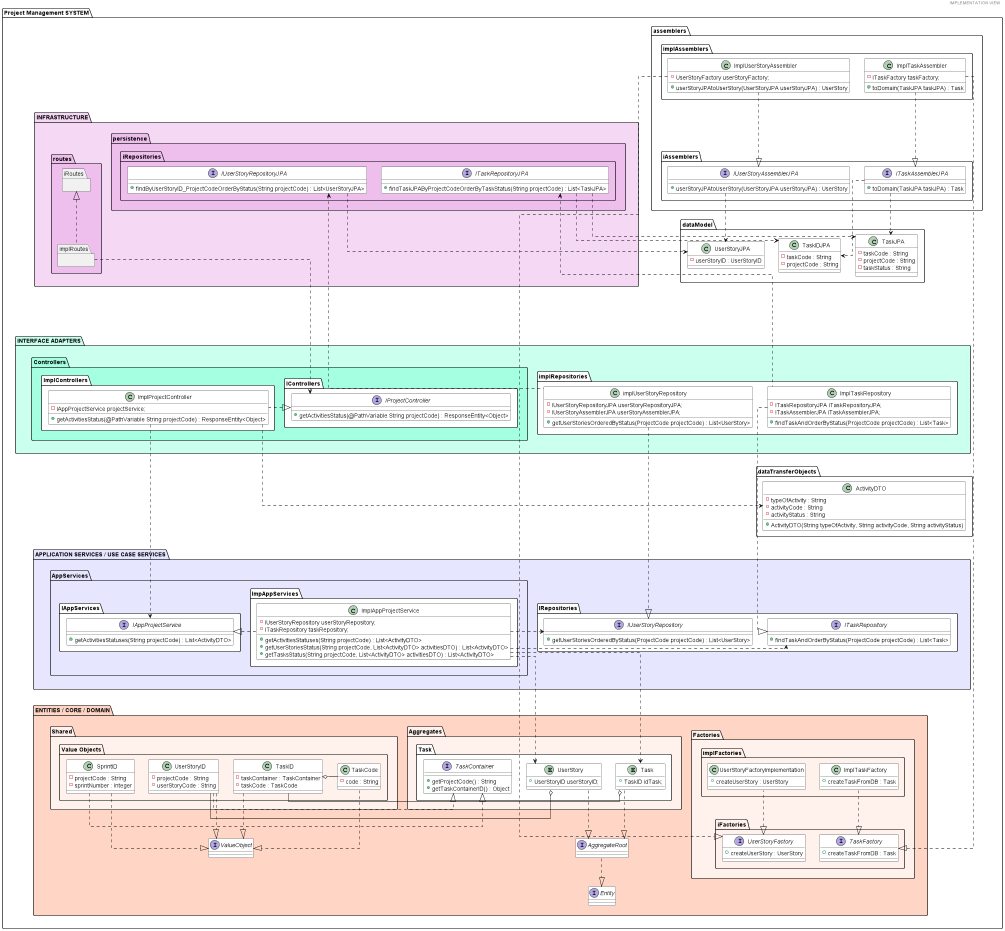

The diagram above was rendered by PlantUML. Its source (embedded in the PNG):
@startuml
'https://plantuml.com/class-diagram

header IMPLEMENTATION VIEW

top to bottom direction
skinparam linetype ortho

skinparam class {
BackgroundColor #white
ArrowColor #black
BorderColor #black

}

folder "Project Management SYSTEM" {


    folder assemblers {
            package iAssemblers{
                interface ITaskAssemblerJPA{
                + toDomain(TaskJPA taskJPA) : Task
                }
                interface IUserStoryAssemblerJPA {
                + userStoryJPAtoUserStory(UserStoryJPA userStoryJPA) : UserStory
                }
            }

            package implAssemblers{
                class ImplUserStoryAssembler{
                - UserStoryFactory userStoryFactory;
                + userStoryJPAtoUserStory(UserStoryJPA userStoryJPA) : UserStory
                }
                class ImplTaskAssembler{
                - ITaskFactory taskFactory;
                + toDomain(TaskJPA taskJPA) : Task
                }
            }
        }


 folder dataTransferObjects #white{
    class ActivityDTO {
        - typeOfActivity : String
        - activityCode : String
        - activityStatus : String
        + ActivityDTO(String typeOfActivity, String activityCode, String activityStatus)
        }
    }

folder dataModel #white {

    class TaskJPA {
    - taskCode : String
    - projectCode : String
    - taskStatus : String
   }

   class TaskIDJPA {
     - taskCode : String
     - projectCode : String
   }

   class UserStoryJPA {
    - userStoryID : UserStoryID
   }

}
    folder "INFRASTRUCTURE" %lighten("orchid", 40){

        package persistence %lighten("orchid", 30){
            package iRepositories  {
                interface IUserStoryRepositoryJPA{
                 + findByUserStoryID_ProjectCodeOrderByStatus(String projectCode) : List<UserStoryJPA>
                 }
                 interface ITaskRepositoryJPA{
                 + findTaskJPAByProjectCodeOrderByTaskStatus(String projectCode) : List<TaskJPA>
                 }
            }
    }

        package routes %lighten("orchid", 30) {
            package iRoutes{}
            package implRoutes{}
        }
    }

    folder "INTERFACE ADAPTERS" %lighten("aquamarine", 20){

        package "Controllers" %lighten("aquamarine", 10){
            package "IControllers" #white {
                interface  IProjectController {
                + getActivitiesStatus(@PathVariable String projectCode) : ResponseEntity<Object>
                }
            }
            package "ImplControllers" #white{
                class ImplProjectController {
                - IAppProjectService projectService;
                + getActivitiesStatus(@PathVariable String projectCode) : ResponseEntity<Object>
                }
            }
            }
            package implRepositories #white {
                class ImplTaskRepository{
                - ITaskRepositoryJPA iTaskRepositoryJPA;
                - ITaskAssemblerJPA iTaskAssemblerJPA;
                + findTaskAndOrderByStatus(ProjectCode projectCode) : List<Task>
                }
                class implUserStoryRepository {
                - IUserStoryRepositoryJPA userStoryRepositoryJPA;
                - IUserStoryAssemblerJPA userStoryAssemblerJPA;
                + getUserStoriesOrderedByStatus(ProjectCode projectCode) : List<UserStory>
                }
            }

        }


    folder "APPLICATION SERVICES / USE CASE SERVICES" %lighten("blue", 90){

        package "AppServices"{
            package "IAppServices" #white {
                interface IAppProjectService {
                + getActivitiesStatuses(String projectCode) : List<ActivityDTO>
                }
            }
            package "ImpAppServices" #white{
                class ImplAppProjectService{
                - IUserStoryRepository userStoryRepository;
                - ITaskRepository taskRepository;
                + getActivitiesStatuses(String projectCode) : List<ActivityDTO>
                + getUserStoriesStatus(String projectCode, List<ActivityDTO> activitiesDTO) : List<ActivityDTO>
                + getTasksStatus(String projectCode, List<ActivityDTO> activitiesDTO) : List<ActivityDTO>
                }
            }
        }

        package "IRepositories" #white{
            interface IUserStoryRepository{
            + getUserStoriesOrderedByStatus(ProjectCode projectCode) : List<UserStory>
            }
            interface ITaskRepository {
            + findTaskAndOrderByStatus(ProjectCode projectCode) : List<Task>
            }
        }

    }

    folder "ENTITIES / CORE / DOMAIN" %lighten("lightsalmon", 20){

        package "Aggregates" %lighten("lightsalmon", 30) {
            package Task #white {
                entity Task{
                + TaskID idTask;
                }
                interface TaskContainer {
                +  getProjectCode() : String
                +  getTaskContainerID() : Object
                }
            entity UserStory {
             + UserStoryID userStoryID;
            }
            }
        }

        interface Entity #white
        interface AggregateRoot #white

        package "Factories" %lighten("lightsalmon", 30){
           package "iFactories" %lighten("lightsalmon", 30){
                interface UserStoryFactory {
                + createUserStory : UserStory
                }
                interface TaskFactory {
                + createTaskFromDB : Task
                }
           }

           package "implFactories" %lighten("lightsalmon", 30){
                class ImplTaskFactory{
                + createTaskFromDB : Task
                }
                class UserStoryFactoryImplementation{
                 + createUserStory : UserStory
                }
            }
        }


        package "Shared" %lighten("lightsalmon", 30){
            package "Value Objects" %lighten("lightsalmon", 30){
                 class TaskID #white{
                    - taskContainer : TaskContainer
                    - taskCode : TaskCode
                 }
                 class TaskCode #white{
                    - code : String
                }

                 class UserStoryID #white{
                    - projectCode : String
                    - userStoryCode : String
                 }

                 class SprintID #white{
                    - projectCode : String
                    - sprintNumber : Integer
                 }
            }
        }
        interface ValueObject #white
    }

' //----INFRAESTRUCTURE----

' ROUTE - CONTROLLER
"INFRASTRUCTURE" --[hidden]-> "INTERFACE ADAPTERS"
"INTERFACE ADAPTERS" --[hidden]-> "APPLICATION SERVICES / USE CASE SERVICES"
"APPLICATION SERVICES / USE CASE SERVICES" --[hidden]> "ENTITIES / CORE / DOMAIN"

iRoutes <|.. implRoutes

implRoutes .> IProjectController

' ASSEMBLER  - FACTORY

ImplTaskAssembler .|> ITaskAssemblerJPA

ImplUserStoryAssembler ..|> IUserStoryAssemblerJPA

ImplTaskAssembler ..|> TaskFactory

ImplUserStoryAssembler .......|> UserStoryFactory

' DATA MODEL - ASSEMBLER '

ITaskRepositoryJPA ..> TaskJPA
ITaskRepositoryJPA ..> TaskIDJPA
IUserStoryRepositoryJPA ..> UserStoryJPA

ITaskAssemblerJPA ..> TaskJPA
ITaskAssemblerJPA ..> TaskIDJPA
IUserStoryAssemblerJPA ..> UserStoryJPA

' REPOSITORY_JPA - REPOSITORY

IUserStoryRepositoryJPA <..... implUserStoryRepository

ITaskRepositoryJPA <.. ImplTaskRepository


' //----INTERFACE_ADAPTERS----

' CONTROLLER - DTO

IProjectController <|. ImplProjectController

ImplProjectController ..> ActivityDTO

ImplProjectController ..> IAppProjectService

' //----APPLICATION SERVICES----

' SERVICE - REPOSITORY

IAppProjectService <|. ImplAppProjectService

ImplAppProjectService .> IUserStoryRepository

ImplAppProjectService .> ITaskRepository

ImplAppProjectService .> Task

ImplAppProjectService .> UserStory

implUserStoryRepository ..|> IUserStoryRepository

ImplTaskRepository ..|> ITaskRepository

' //----ENTITIES/CORE/DOMAIN----

' FACTORIES

UserStoryFactoryImplementation .left.|> UserStoryFactory

ImplTaskFactory ..|> TaskFactory

' VALUE OBJECTS

TaskID ..|> ValueObject

UserStoryID ..|> ValueObject

Task o- TaskID

UserStory o- UserStoryID

TaskID o- TaskCode

TaskCode .|> ValueObject

SprintID ..|> ValueObject

SprintID ..|> TaskContainer

UserStoryID .|> TaskContainer

' AGREGGATE ROOT

Task ..|> AggregateRoot

UserStory ..|> AggregateRoot

AggregateRoot ..|> Entity
@enduml